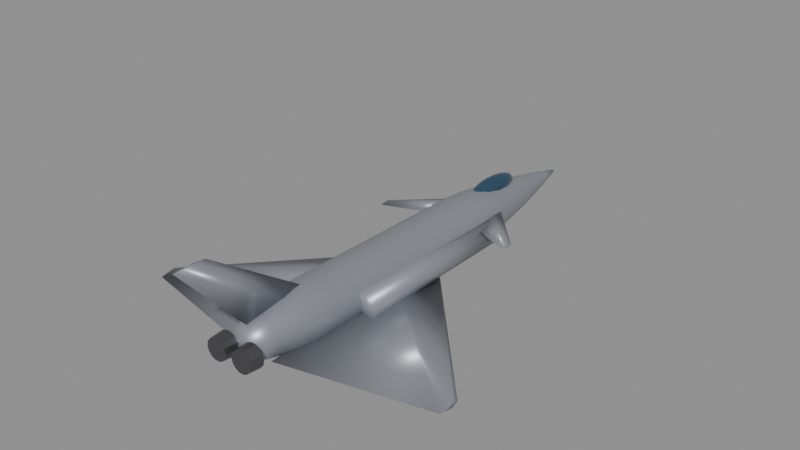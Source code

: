# Source: rafale.blend  (saved by Blender 5.0.119; exported with 4.5.12 LTS)
import bpy
from mathutils import Matrix  # noqa: F401  (used for matrix-valued properties, if any)

bpy.ops.wm.read_factory_settings(use_empty=True)
scene = bpy.context.scene
scene.name = 'Scene'

# ---- materials (node trees are filled in below, after node groups)
mat_body_rafale = bpy.data.materials.new('Body_rafale')
mat_body_rafale.diffuse_color = (0.3, 0.32, 0.36, 1.0)
mat_canopy = bpy.data.materials.new('Canopy')
mat_canopy.diffuse_color = (0.05, 0.12, 0.2, 1.0)
mat_detail = bpy.data.materials.new('Detail')
mat_detail.diffuse_color = (0.12, 0.12, 0.13, 1.0)

# ---- material node trees
mat_body_rafale.use_nodes = True; mat_body_rafale.node_tree.nodes.clear()
_N = mat_body_rafale.node_tree.nodes; _L = mat_body_rafale.node_tree.links
n0 = _N.new('ShaderNodeBsdfPrincipled'); n0.name = 'Principled BSDF'; n0.location = (-200, 100)
n0.inputs[0].default_value = (0.3, 0.32, 0.36, 1.0)
n0.inputs[1].default_value = 0.35
n0.inputs[2].default_value = 0.4
n1 = _N.new('ShaderNodeOutputMaterial'); n1.name = 'Material Output'; n1.location = (200, 100)
_L.new(n0.outputs[0], n1.inputs[0])
n1.is_active_output = True
mat_canopy.use_nodes = True; mat_canopy.node_tree.nodes.clear()
_N = mat_canopy.node_tree.nodes; _L = mat_canopy.node_tree.links
n0 = _N.new('ShaderNodeBsdfPrincipled'); n0.name = 'Principled BSDF'; n0.location = (-200, 100)
n0.inputs[0].default_value = (0.05, 0.12, 0.2, 1.0)
n0.inputs[1].default_value = 0.6
n0.inputs[2].default_value = 0.08
n1 = _N.new('ShaderNodeOutputMaterial'); n1.name = 'Material Output'; n1.location = (200, 100)
_L.new(n0.outputs[0], n1.inputs[0])
n1.is_active_output = True
mat_detail.use_nodes = True; mat_detail.node_tree.nodes.clear()
_N = mat_detail.node_tree.nodes; _L = mat_detail.node_tree.links
n0 = _N.new('ShaderNodeBsdfPrincipled'); n0.name = 'Principled BSDF'; n0.location = (-200, 100)
n0.inputs[0].default_value = (0.12, 0.12, 0.13, 1.0)
n0.inputs[1].default_value = 0.7
n0.inputs[2].default_value = 0.35
n1 = _N.new('ShaderNodeOutputMaterial'); n1.name = 'Material Output'; n1.location = (200, 100)
_L.new(n0.outputs[0], n1.inputs[0])
n1.is_active_output = True

# ---- meshes
me_rafale_body = bpy.data.meshes.new('rafale_Body')
me_rafale_body.from_pydata([(0.5217, -7.65, 0.07114), (0.4701, -7.65, 0.2975), (0.3253, -7.65, 0.479), (0.1161, -7.65, 0.5798), (-0.1161, -7.65, 0.5798), (-0.3253, -7.65, 0.479), (-0.4701, -7.65, 0.2975), (-0.5217, -7.65, 0.07114), (-0.4701, -7.65, -0.1552), (-0.3253, -7.65, -0.3368), (-0.1161, -7.65, -0.4375), (0.1161, -7.65, -0.4375), (0.3253, -7.65, -0.3368), (0.4701, -7.65, -0.1552), (0.6834, -6.955, 0.06468), (0.6157, -6.955, 0.3612), (0.4261, -6.955, 0.599), (0.1521, -6.955, 0.731), (-0.1521, -6.955, 0.731), (-0.4261, -6.955, 0.599), (-0.6157, -6.955, 0.3612), (-0.6834, -6.955, 0.06468), (-0.6157, -6.955, -0.2318), (-0.4261, -6.955, -0.4696), (-0.1521, -6.955, -0.6016), (0.1521, -6.955, -0.6016), (0.4261, -6.955, -0.4696), (0.6157, -6.955, -0.2318), (0.8451, -6.259, 0.05821), (0.7614, -6.259, 0.4249), (0.5269, -6.259, 0.7189), (0.1881, -6.259, 0.8821), (-0.1881, -6.259, 0.8821), (-0.5269, -6.259, 0.7189), (-0.7614, -6.259, 0.4249), (-0.8451, -6.259, 0.05821), (-0.7614, -6.259, -0.3085), (-0.5269, -6.259, -0.6025), (-0.1881, -6.259, -0.7657), (0.1881, -6.259, -0.7657), (0.5269, -6.259, -0.6025), (0.7614, -6.259, -0.3085), (0.9486, -5.564, 0.05174), (0.8547, -5.564, 0.4633), (0.5914, -5.564, 0.7934), (0.2111, -5.564, 0.9766), (-0.2111, -5.564, 0.9766), (-0.5914, -5.564, 0.7934), (-0.8547, -5.564, 0.4633), (-0.9486, -5.564, 0.05174), (-0.8547, -5.564, -0.3598), (-0.5914, -5.564, -0.6899), (-0.2111, -5.564, -0.8731), (0.2111, -5.564, -0.8731), (0.5914, -5.564, -0.6899), (0.8547, -5.564, -0.3598), (0.9486, -4.868, 0.04527), (0.8547, -4.868, 0.4569), (0.5914, -4.868, 0.7869), (0.2111, -4.868, 0.9701), (-0.2111, -4.868, 0.9701), (-0.5914, -4.868, 0.7869), (-0.8547, -4.868, 0.4569), (-0.9486, -4.868, 0.04527), (-0.8547, -4.868, -0.3663), (-0.5914, -4.868, -0.6964), (-0.2111, -4.868, -0.8795), (0.2111, -4.868, -0.8795), (0.5914, -4.868, -0.6964), (0.8547, -4.868, -0.3663), (0.9486, -4.173, 0.03881), (0.8547, -4.173, 0.4504), (0.5914, -4.173, 0.7805), (0.2111, -4.173, 0.9636), (-0.2111, -4.173, 0.9636), (-0.5914, -4.173, 0.7805), (-0.8547, -4.173, 0.4504), (-0.9486, -4.173, 0.03881), (-0.8547, -4.173, -0.3728), (-0.5914, -4.173, -0.7028), (-0.2111, -4.173, -0.886), (0.2111, -4.173, -0.886), (0.5914, -4.173, -0.7028), (0.8547, -4.173, -0.3728), (0.9486, -3.477, 0.03234), (0.8547, -3.477, 0.4439), (0.5914, -3.477, 0.774), (0.2111, -3.477, 0.9572), (-0.2111, -3.477, 0.9572), (-0.5914, -3.477, 0.774), (-0.8547, -3.477, 0.4439), (-0.9486, -3.477, 0.03234), (-0.8547, -3.477, -0.3792), (-0.5914, -3.477, -0.7093), (-0.2111, -3.477, -0.8925), (0.2111, -3.477, -0.8925), (0.5914, -3.477, -0.7093), (0.8547, -3.477, -0.3792), (0.9486, -2.782, 0.02587), (0.8547, -2.782, 0.4375), (0.5914, -2.782, 0.7675), (0.2111, -2.782, 0.9507), (-0.2111, -2.782, 0.9507), (-0.5914, -2.782, 0.7675), (-0.8547, -2.782, 0.4375), (-0.9486, -2.782, 0.02587), (-0.8547, -2.782, -0.3857), (-0.5914, -2.782, -0.7158), (-0.2111, -2.782, -0.8989), (0.2111, -2.782, -0.8989), (0.5914, -2.782, -0.7158), (0.8547, -2.782, -0.3857), (0.9486, -2.086, 0.0194), (0.8547, -2.086, 0.431), (0.5914, -2.086, 0.761), (0.2111, -2.086, 0.9442), (-0.2111, -2.086, 0.9442), (-0.5914, -2.086, 0.761), (-0.8547, -2.086, 0.431), (-0.9486, -2.086, 0.0194), (-0.8547, -2.086, -0.3922), (-0.5914, -2.086, -0.7222), (-0.2111, -2.086, -0.9054), (0.2111, -2.086, -0.9054), (0.5914, -2.086, -0.7222), (0.8547, -2.086, -0.3922), (0.9486, -1.391, 0.01294), (0.8547, -1.391, 0.4245), (0.5914, -1.391, 0.7546), (0.2111, -1.391, 0.9378), (-0.2111, -1.391, 0.9378), (-0.5914, -1.391, 0.7546), (-0.8547, -1.391, 0.4245), (-0.9486, -1.391, 0.01294), (-0.8547, -1.391, -0.3986), (-0.5914, -1.391, -0.7287), (-0.2111, -1.391, -0.9119), (0.2111, -1.391, -0.9119), (0.5914, -1.391, -0.7287), (0.8547, -1.391, -0.3986), (0.9486, -0.6955, 0.006468), (0.8547, -0.6955, 0.418), (0.5914, -0.6955, 0.7481), (0.2111, -0.6955, 0.9313), (-0.2111, -0.6955, 0.9313), (-0.5914, -0.6955, 0.7481), (-0.8547, -0.6955, 0.418), (-0.9486, -0.6955, 0.006468), (-0.8547, -0.6955, -0.4051), (-0.5914, -0.6955, -0.7352), (-0.2111, -0.6955, -0.9183), (0.2111, -0.6955, -0.9183), (0.5914, -0.6955, -0.7352), (0.8547, -0.6955, -0.4051), (0.9486, 0.0, 0.0), (0.8547, 0.0, 0.4116), (0.5914, 0.0, 0.7416), (0.2111, 0.0, 0.9248), (-0.2111, 0.0, 0.9248), (-0.5914, 0.0, 0.7416), (-0.8547, 0.0, 0.4116), (-0.9486, 0.0, 1.162e-16), (-0.8547, 0.0, -0.4116), (-0.5914, 0.0, -0.7416), (-0.2111, 0.0, -0.9248), (0.2111, 0.0, -0.9248), (0.5914, 0.0, -0.7416), (0.8547, 0.0, -0.4116), (0.9486, 0.6955, -0.006468), (0.8547, 0.6955, 0.4051), (0.5914, 0.6955, 0.7352), (0.2111, 0.6955, 0.9183), (-0.2111, 0.6955, 0.9183), (-0.5914, 0.6955, 0.7352), (-0.8547, 0.6955, 0.4051), (-0.9486, 0.6955, -0.006468), (-0.8547, 0.6955, -0.418), (-0.5914, 0.6955, -0.7481), (-0.2111, 0.6955, -0.9313), (0.2111, 0.6955, -0.9313), (0.5914, 0.6955, -0.7481), (0.8547, 0.6955, -0.418), (0.9486, 1.391, -0.01294), (0.8547, 1.391, 0.3986), (0.5914, 1.391, 0.7287), (0.2111, 1.391, 0.9119), (-0.2111, 1.391, 0.9119), (-0.5914, 1.391, 0.7287), (-0.8547, 1.391, 0.3986), (-0.9486, 1.391, -0.01294), (-0.8547, 1.391, -0.4245), (-0.5914, 1.391, -0.7546), (-0.2111, 1.391, -0.9378), (0.2111, 1.391, -0.9378), (0.5914, 1.391, -0.7546), (0.8547, 1.391, -0.4245), (0.9427, 2.086, -0.0194), (0.8494, 2.086, 0.3896), (0.5878, 2.086, 0.7176), (0.2098, 2.086, 0.8997), (-0.2098, 2.086, 0.8997), (-0.5878, 2.086, 0.7176), (-0.8494, 2.086, 0.3896), (-0.9427, 2.086, -0.0194), (-0.8494, 2.086, -0.4284), (-0.5878, 2.086, -0.7565), (-0.2098, 2.086, -0.9385), (0.2098, 2.086, -0.9385), (0.5878, 2.086, -0.7565), (0.8494, 2.086, -0.4284), (0.8993, 2.782, -0.02587), (0.8102, 2.782, 0.3643), (0.5607, 2.782, 0.6772), (0.2001, 2.782, 0.8509), (-0.2001, 2.782, 0.8509), (-0.5607, 2.782, 0.6772), (-0.8102, 2.782, 0.3643), (-0.8993, 2.782, -0.02587), (-0.8102, 2.782, -0.4161), (-0.5607, 2.782, -0.729), (-0.2001, 2.782, -0.9026), (0.2001, 2.782, -0.9026), (0.5607, 2.782, -0.729), (0.8102, 2.782, -0.4161), (0.8295, 3.477, -0.03234), (0.7473, 3.477, 0.3276), (0.5172, 3.477, 0.6162), (0.1846, 3.477, 0.7764), (-0.1846, 3.477, 0.7764), (-0.5172, 3.477, 0.6162), (-0.7473, 3.477, 0.3276), (-0.8295, 3.477, -0.03234), (-0.7473, 3.477, -0.3922), (-0.5172, 3.477, -0.6809), (-0.1846, 3.477, -0.841), (0.1846, 3.477, -0.841), (0.5172, 3.477, -0.6809), (0.7473, 3.477, -0.3922), (0.739, 4.173, -0.03881), (0.6658, 4.173, 0.2818), (0.4608, 4.173, 0.539), (0.1644, 4.173, 0.6817), (-0.1644, 4.173, 0.6817), (-0.4608, 4.173, 0.539), (-0.6658, 4.173, 0.2818), (-0.739, 4.173, -0.03881), (-0.6658, 4.173, -0.3594), (-0.4608, 4.173, -0.6166), (-0.1644, 4.173, -0.7593), (0.1644, 4.173, -0.7593), (0.4608, 4.173, -0.6166), (0.6658, 4.173, -0.3594), (0.6306, 4.868, -0.04527), (0.5681, 4.868, 0.2283), (0.3932, 4.868, 0.4477), (0.1403, 4.868, 0.5695), (-0.1403, 4.868, 0.5695), (-0.3932, 4.868, 0.4477), (-0.5681, 4.868, 0.2283), (-0.6306, 4.868, -0.04527), (-0.5681, 4.868, -0.3189), (-0.3932, 4.868, -0.5383), (-0.1403, 4.868, -0.66), (0.1403, 4.868, -0.66), (0.3932, 4.868, -0.5383), (0.5681, 4.868, -0.3189), (0.5061, 5.564, -0.05174), (0.456, 5.564, 0.1678), (0.3155, 5.564, 0.3439), (0.1126, 5.564, 0.4416), (-0.1126, 5.564, 0.4416), (-0.3155, 5.564, 0.3439), (-0.456, 5.564, 0.1678), (-0.5061, 5.564, -0.05174), (-0.456, 5.564, -0.2713), (-0.3155, 5.564, -0.4474), (-0.1126, 5.564, -0.5451), (0.1126, 5.564, -0.5451), (0.3155, 5.564, -0.4474), (0.456, 5.564, -0.2713), (0.3668, 6.259, -0.05821), (0.3304, 6.259, 0.1009), (0.2287, 6.259, 0.2285), (0.08161, 6.259, 0.2993), (-0.08161, 6.259, 0.2993), (-0.2287, 6.259, 0.2285), (-0.3304, 6.259, 0.1009), (-0.3668, 6.259, -0.05821), (-0.3304, 6.259, -0.2173), (-0.2287, 6.259, -0.3449), (-0.08161, 6.259, -0.4158), (0.08161, 6.259, -0.4158), (0.2287, 6.259, -0.3449), (0.3304, 6.259, -0.2173), (0.2136, 6.955, -0.06468), (0.1925, 6.955, 0.028), (0.1332, 6.955, 0.1023), (0.04753, 6.955, 0.1436), (-0.04753, 6.955, 0.1436), (-0.1332, 6.955, 0.1023), (-0.1925, 6.955, 0.028), (-0.2136, 6.955, -0.06468), (-0.1925, 6.955, -0.1574), (-0.1332, 6.955, -0.2317), (-0.04753, 6.955, -0.2729), (0.04753, 6.955, -0.2729), (0.1332, 6.955, -0.2317), (0.1925, 6.955, -0.1574), (0.04743, 7.65, -0.07114), (0.04273, 7.65, -0.05057), (0.02957, 7.65, -0.03406), (0.01055, 7.65, -0.0249), (-0.01055, 7.65, -0.0249), (-0.02957, 7.65, -0.03406), (-0.04273, 7.65, -0.05057), (-0.04743, 7.65, -0.07114), (-0.04273, 7.65, -0.09172), (-0.02957, 7.65, -0.1082), (-0.01055, 7.65, -0.1174), (0.01055, 7.65, -0.1174), (0.02957, 7.65, -0.1082), (0.04273, 7.65, -0.09172), (0.4743, 0.306, -0.5217), (0.4743, -1.897, -0.2647), (0.4743, -7.038, -0.5217), (0.4743, -1.897, -0.7788), (5.45, -5.22, -0.5217), (5.45, -5.44, -0.4189), (5.45, -5.954, -0.5217), (5.45, -5.44, -0.6245), (-0.4743, 0.306, -0.5217), (-0.4743, -1.897, -0.2647), (-0.4743, -7.038, -0.5217), (-0.4743, -1.897, -0.7788), (-5.45, -5.22, -0.5217), (-5.45, -5.44, -0.4189), (-5.45, -5.954, -0.5217), (-5.45, -5.44, -0.6245), (0.7114, 3.366, 0.1897), (0.7114, 2.907, 0.2509), (0.7114, 1.836, 0.1897), (0.7114, 2.907, 0.1285), (2.455, 1.429, 0.2987), (2.455, 1.291, 0.337), (2.455, 0.9701, 0.2987), (2.455, 1.291, 0.2605), (-0.7114, 3.366, 0.1897), (-0.7114, 2.907, 0.2509), (-0.7114, 1.836, 0.1897), (-0.7114, 2.907, 0.1285), (-2.455, 1.429, 0.2987), (-2.455, 1.291, 0.337), (-2.455, 0.9701, 0.2987), (-2.455, 1.291, 0.2605), (0.0, -4.743, 0.5692), (0.104, -5.653, 0.5692), (0.0, -7.344, 0.5692), (-0.104, -5.653, 0.5692), (0.0, -8.599, 3.17), (0.05202, -8.963, 3.17), (0.0, -9.64, 3.17), (-0.05202, -8.963, 3.17), (0.5502, 2.754, -0.1423), (0.6263, 2.752, -0.3765), (0.8255, 2.751, -0.5212), (1.072, 2.751, -0.5212), (1.271, 2.752, -0.3765), (1.347, 2.754, -0.1423), (1.271, 2.756, 0.09188), (1.072, 2.757, 0.2366), (0.8255, 2.757, 0.2366), (0.6263, 2.756, 0.09188), (0.4743, -3.825, -0.09486), (0.5649, -3.827, -0.3736), (0.802, -3.828, -0.5459), (1.095, -3.828, -0.5459), (1.332, -3.827, -0.3736), (1.423, -3.825, -0.09486), (1.332, -3.823, 0.1839), (1.095, -3.822, 0.3562), (0.802, -3.822, 0.3562), (0.5649, -3.823, 0.1839), (-1.347, 2.754, -0.1423), (-1.271, 2.752, -0.3765), (-1.072, 2.751, -0.5212), (-0.8255, 2.751, -0.5212), (-0.6263, 2.752, -0.3765), (-0.5502, 2.754, -0.1423), (-0.6263, 2.756, 0.09188), (-0.8255, 2.757, 0.2366), (-1.072, 2.757, 0.2366), (-1.271, 2.756, 0.09188), (-1.423, -3.825, -0.09486), (-1.332, -3.827, -0.3736), (-1.095, -3.828, -0.5459), (-0.802, -3.828, -0.5459), (-0.5649, -3.827, -0.3736), (-0.4743, -3.825, -0.09486), (-0.5649, -3.823, 0.1839), (-0.802, -3.822, 0.3562), (-1.095, -3.822, 0.3562), (-1.332, -3.823, 0.1839)], [], [(0, 14, 15, 1), (1, 15, 16, 2), (2, 16, 17, 3), (3, 17, 18, 4), (4, 18, 19, 5), (5, 19, 20, 6), (6, 20, 21, 7), (7, 21, 22, 8), (8, 22, 23, 9), (9, 23, 24, 10), (10, 24, 25, 11), (11, 25, 26, 12), (12, 26, 27, 13), (13, 27, 14, 0), (14, 28, 29, 15), (15, 29, 30, 16), (16, 30, 31, 17), (17, 31, 32, 18), (18, 32, 33, 19), (19, 33, 34, 20), (20, 34, 35, 21), (21, 35, 36, 22), (22, 36, 37, 23), (23, 37, 38, 24), (24, 38, 39, 25), (25, 39, 40, 26), (26, 40, 41, 27), (27, 41, 28, 14), (28, 42, 43, 29), (29, 43, 44, 30), (30, 44, 45, 31), (31, 45, 46, 32), (32, 46, 47, 33), (33, 47, 48, 34), (34, 48, 49, 35), (35, 49, 50, 36), (36, 50, 51, 37), (37, 51, 52, 38), (38, 52, 53, 39), (39, 53, 54, 40), (40, 54, 55, 41), (41, 55, 42, 28), (42, 56, 57, 43), (43, 57, 58, 44), (44, 58, 59, 45), (45, 59, 60, 46), (46, 60, 61, 47), (47, 61, 62, 48), (48, 62, 63, 49), (49, 63, 64, 50), (50, 64, 65, 51), (51, 65, 66, 52), (52, 66, 67, 53), (53, 67, 68, 54), (54, 68, 69, 55), (55, 69, 56, 42), (56, 70, 71, 57), (57, 71, 72, 58), (58, 72, 73, 59), (59, 73, 74, 60), (60, 74, 75, 61), (61, 75, 76, 62), (62, 76, 77, 63), (63, 77, 78, 64), (64, 78, 79, 65), (65, 79, 80, 66), (66, 80, 81, 67), (67, 81, 82, 68), (68, 82, 83, 69), (69, 83, 70, 56), (70, 84, 85, 71), (71, 85, 86, 72), (72, 86, 87, 73), (73, 87, 88, 74), (74, 88, 89, 75), (75, 89, 90, 76), (76, 90, 91, 77), (77, 91, 92, 78), (78, 92, 93, 79), (79, 93, 94, 80), (80, 94, 95, 81), (81, 95, 96, 82), (82, 96, 97, 83), (83, 97, 84, 70), (84, 98, 99, 85), (85, 99, 100, 86), (86, 100, 101, 87), (87, 101, 102, 88), (88, 102, 103, 89), (89, 103, 104, 90), (90, 104, 105, 91), (91, 105, 106, 92), (92, 106, 107, 93), (93, 107, 108, 94), (94, 108, 109, 95), (95, 109, 110, 96), (96, 110, 111, 97), (97, 111, 98, 84), (98, 112, 113, 99), (99, 113, 114, 100), (100, 114, 115, 101), (101, 115, 116, 102), (102, 116, 117, 103), (103, 117, 118, 104), (104, 118, 119, 105), (105, 119, 120, 106), (106, 120, 121, 107), (107, 121, 122, 108), (108, 122, 123, 109), (109, 123, 124, 110), (110, 124, 125, 111), (111, 125, 112, 98), (112, 126, 127, 113), (113, 127, 128, 114), (114, 128, 129, 115), (115, 129, 130, 116), (116, 130, 131, 117), (117, 131, 132, 118), (118, 132, 133, 119), (119, 133, 134, 120), (120, 134, 135, 121), (121, 135, 136, 122), (122, 136, 137, 123), (123, 137, 138, 124), (124, 138, 139, 125), (125, 139, 126, 112), (126, 140, 141, 127), (127, 141, 142, 128), (128, 142, 143, 129), (129, 143, 144, 130), (130, 144, 145, 131), (131, 145, 146, 132), (132, 146, 147, 133), (133, 147, 148, 134), (134, 148, 149, 135), (135, 149, 150, 136), (136, 150, 151, 137), (137, 151, 152, 138), (138, 152, 153, 139), (139, 153, 140, 126), (140, 154, 155, 141), (141, 155, 156, 142), (142, 156, 157, 143), (143, 157, 158, 144), (144, 158, 159, 145), (145, 159, 160, 146), (146, 160, 161, 147), (147, 161, 162, 148), (148, 162, 163, 149), (149, 163, 164, 150), (150, 164, 165, 151), (151, 165, 166, 152), (152, 166, 167, 153), (153, 167, 154, 140), (154, 168, 169, 155), (155, 169, 170, 156), (156, 170, 171, 157), (157, 171, 172, 158), (158, 172, 173, 159), (159, 173, 174, 160), (160, 174, 175, 161), (161, 175, 176, 162), (162, 176, 177, 163), (163, 177, 178, 164), (164, 178, 179, 165), (165, 179, 180, 166), (166, 180, 181, 167), (167, 181, 168, 154), (168, 182, 183, 169), (169, 183, 184, 170), (170, 184, 185, 171), (171, 185, 186, 172), (172, 186, 187, 173), (173, 187, 188, 174), (174, 188, 189, 175), (175, 189, 190, 176), (176, 190, 191, 177), (177, 191, 192, 178), (178, 192, 193, 179), (179, 193, 194, 180), (180, 194, 195, 181), (181, 195, 182, 168), (182, 196, 197, 183), (183, 197, 198, 184), (184, 198, 199, 185), (185, 199, 200, 186), (186, 200, 201, 187), (187, 201, 202, 188), (188, 202, 203, 189), (189, 203, 204, 190), (190, 204, 205, 191), (191, 205, 206, 192), (192, 206, 207, 193), (193, 207, 208, 194), (194, 208, 209, 195), (195, 209, 196, 182), (196, 210, 211, 197), (197, 211, 212, 198), (198, 212, 213, 199), (199, 213, 214, 200), (200, 214, 215, 201), (201, 215, 216, 202), (202, 216, 217, 203), (203, 217, 218, 204), (204, 218, 219, 205), (205, 219, 220, 206), (206, 220, 221, 207), (207, 221, 222, 208), (208, 222, 223, 209), (209, 223, 210, 196), (210, 224, 225, 211), (211, 225, 226, 212), (212, 226, 227, 213), (213, 227, 228, 214), (214, 228, 229, 215), (215, 229, 230, 216), (216, 230, 231, 217), (217, 231, 232, 218), (218, 232, 233, 219), (219, 233, 234, 220), (220, 234, 235, 221), (221, 235, 236, 222), (222, 236, 237, 223), (223, 237, 224, 210), (224, 238, 239, 225), (225, 239, 240, 226), (226, 240, 241, 227), (227, 241, 242, 228), (228, 242, 243, 229), (229, 243, 244, 230), (230, 244, 245, 231), (231, 245, 246, 232), (232, 246, 247, 233), (233, 247, 248, 234), (234, 248, 249, 235), (235, 249, 250, 236), (236, 250, 251, 237), (237, 251, 238, 224), (238, 252, 253, 239), (239, 253, 254, 240), (240, 254, 255, 241), (241, 255, 256, 242), (242, 256, 257, 243), (243, 257, 258, 244), (244, 258, 259, 245), (245, 259, 260, 246), (246, 260, 261, 247), (247, 261, 262, 248), (248, 262, 263, 249), (249, 263, 264, 250), (250, 264, 265, 251), (251, 265, 252, 238), (252, 266, 267, 253), (253, 267, 268, 254), (254, 268, 269, 255), (255, 269, 270, 256), (256, 270, 271, 257), (257, 271, 272, 258), (258, 272, 273, 259), (259, 273, 274, 260), (260, 274, 275, 261), (261, 275, 276, 262), (262, 276, 277, 263), (263, 277, 278, 264), (264, 278, 279, 265), (265, 279, 266, 252), (266, 280, 281, 267), (267, 281, 282, 268), (268, 282, 283, 269), (269, 283, 284, 270), (270, 284, 285, 271), (271, 285, 286, 272), (272, 286, 287, 273), (273, 287, 288, 274), (274, 288, 289, 275), (275, 289, 290, 276), (276, 290, 291, 277), (277, 291, 292, 278), (278, 292, 293, 279), (279, 293, 280, 266), (280, 294, 295, 281), (281, 295, 296, 282), (282, 296, 297, 283), (283, 297, 298, 284), (284, 298, 299, 285), (285, 299, 300, 286), (286, 300, 301, 287), (287, 301, 302, 288), (288, 302, 303, 289), (289, 303, 304, 290), (290, 304, 305, 291), (291, 305, 306, 292), (292, 306, 307, 293), (293, 307, 294, 280), (294, 308, 309, 295), (295, 309, 310, 296), (296, 310, 311, 297), (297, 311, 312, 298), (298, 312, 313, 299), (299, 313, 314, 300), (300, 314, 315, 301), (301, 315, 316, 302), (302, 316, 317, 303), (303, 317, 318, 304), (304, 318, 319, 305), (305, 319, 320, 306), (306, 320, 321, 307), (307, 321, 308, 294), (13, 0, 1, 2, 3, 4, 5, 6, 7, 8, 9, 10, 11, 12), (308, 321, 320, 319, 318, 317, 316, 315, 314, 313, 312, 311, 310, 309), (322, 323, 327, 326), (323, 324, 328, 327), (324, 325, 329, 328), (325, 322, 326, 329), (325, 324, 323, 322), (326, 327, 328, 329), (330, 334, 335, 331), (331, 335, 336, 332), (332, 336, 337, 333), (333, 337, 334, 330), (333, 330, 331, 332), (334, 337, 336, 335), (338, 339, 343, 342), (339, 340, 344, 343), (340, 341, 345, 344), (341, 338, 342, 345), (341, 340, 339, 338), (342, 343, 344, 345), (346, 350, 351, 347), (347, 351, 352, 348), (348, 352, 353, 349), (349, 353, 350, 346), (349, 346, 347, 348), (350, 353, 352, 351), (354, 358, 359, 355), (355, 359, 360, 356), (356, 360, 361, 357), (357, 361, 358, 354), (357, 354, 355, 356), (358, 361, 360, 359), (362, 363, 373, 372), (363, 364, 374, 373), (364, 365, 375, 374), (365, 366, 376, 375), (366, 367, 377, 376), (367, 368, 378, 377), (368, 369, 379, 378), (369, 370, 380, 379), (370, 371, 381, 380), (371, 362, 372, 381), (371, 370, 369, 368, 367, 366, 365, 364, 363, 362), (372, 373, 374, 375, 376, 377, 378, 379, 380, 381), (382, 383, 393, 392), (383, 384, 394, 393), (384, 385, 395, 394), (385, 386, 396, 395), (386, 387, 397, 396), (387, 388, 398, 397), (388, 389, 399, 398), (389, 390, 400, 399), (390, 391, 401, 400), (391, 382, 392, 401), (391, 390, 389, 388, 387, 386, 385, 384, 383, 382), (392, 393, 394, 395, 396, 397, 398, 399, 400, 401)])
me_rafale_body.polygons.foreach_set('use_smooth', [True] * 364)
me_rafale_body.materials.append(mat_body_rafale)
me_rafale_body.update()
me_rafale_canopy = bpy.data.meshes.new('rafale_Canopy')
me_rafale_canopy.from_pydata([(0.0, 3.825, 1.024), (0.0, 4.636, 0.9189), (0.0, 4.972, 0.664), (0.0, 3.825, 0.3036), (0.06534, 4.205, 0.997), (0.1207, 4.528, 0.9189), (0.1578, 4.743, 0.802), (0.1707, 4.819, 0.664), (0.1578, 4.743, 0.5261), (0.1207, 4.528, 0.4091), (0.06534, 4.205, 0.331), (0.1132, 4.045, 0.997), (0.2091, 4.231, 0.9189), (0.2732, 4.355, 0.802), (0.2957, 4.399, 0.664), (0.2732, 4.355, 0.5261), (0.2091, 4.231, 0.4091), (0.1132, 4.045, 0.331), (0.1307, 3.825, 0.997), (0.2415, 3.825, 0.9189), (0.3155, 3.825, 0.802), (0.3415, 3.825, 0.664), (0.3155, 3.825, 0.5261), (0.2415, 3.825, 0.4091), (0.1307, 3.825, 0.331), (0.1132, 3.605, 0.997), (0.2091, 3.419, 0.9189), (0.2732, 3.295, 0.802), (0.2957, 3.251, 0.664), (0.2732, 3.295, 0.5261), (0.2091, 3.419, 0.4091), (0.1132, 3.605, 0.331), (0.06534, 3.445, 0.997), (0.1207, 3.122, 0.9189), (0.1578, 2.907, 0.802), (0.1707, 2.831, 0.664), (0.1578, 2.907, 0.5261), (0.1207, 3.122, 0.4091), (0.06534, 3.445, 0.331), (0.0, 3.386, 0.997), (-2.035e-08, 3.014, 0.9189), (0.0, 2.765, 0.802), (0.0, 2.678, 0.664), (0.0, 2.765, 0.5261), (-2.035e-08, 3.014, 0.4091), (0.0, 3.386, 0.331), (-0.06534, 3.445, 0.997), (-0.1207, 3.122, 0.9189), (-0.1578, 2.907, 0.802), (-0.1707, 2.831, 0.664), (-0.1578, 2.907, 0.5261), (-0.1207, 3.122, 0.4091), (-0.06534, 3.445, 0.331), (-0.1132, 3.605, 0.997), (-0.2091, 3.419, 0.9189), (-0.2732, 3.295, 0.802), (-0.2957, 3.251, 0.664), (-0.2732, 3.295, 0.5261), (-0.2091, 3.419, 0.4091), (-0.1132, 3.605, 0.331), (-0.1307, 3.825, 0.997), (-0.2415, 3.825, 0.9189), (-0.3155, 3.825, 0.802), (-0.3415, 3.825, 0.664), (-0.3155, 3.825, 0.5261), (-0.2415, 3.825, 0.4091), (-0.1307, 3.825, 0.331), (-0.1132, 4.045, 0.997), (-0.2091, 4.231, 0.9189), (-0.2732, 4.355, 0.802), (-0.2957, 4.399, 0.664), (-0.2732, 4.355, 0.5261), (-0.2091, 4.231, 0.4091), (-0.1132, 4.045, 0.331), (-0.06534, 4.205, 0.997), (-0.1207, 4.528, 0.9189), (-0.1578, 4.743, 0.802), (-0.1707, 4.819, 0.664), (-0.1578, 4.743, 0.5261), (-0.1207, 4.528, 0.4091), (-0.06534, 4.205, 0.331), (-5.089e-09, 4.264, 0.997), (-1.018e-08, 4.885, 0.802), (-1.018e-08, 4.885, 0.5261), (4.071e-08, 4.636, 0.4091), (-5.089e-09, 4.264, 0.331)], [], [(85, 84, 9, 10), (83, 2, 7, 8), (82, 1, 5, 6), (81, 0, 4), (3, 85, 10), (84, 83, 8, 9), (2, 82, 6, 7), (1, 81, 4, 5), (6, 5, 12, 13), (4, 0, 11), (3, 10, 17), (9, 8, 15, 16), (7, 6, 13, 14), (5, 4, 11, 12), (10, 9, 16, 17), (8, 7, 14, 15), (3, 17, 24), (16, 15, 22, 23), (14, 13, 20, 21), (12, 11, 18, 19), (17, 16, 23, 24), (15, 14, 21, 22), (13, 12, 19, 20), (11, 0, 18), (19, 18, 25, 26), (24, 23, 30, 31), (22, 21, 28, 29), (20, 19, 26, 27), (18, 0, 25), (3, 24, 31), (23, 22, 29, 30), (21, 20, 27, 28), (31, 30, 37, 38), (29, 28, 35, 36), (27, 26, 33, 34), (25, 0, 32), (3, 31, 38), (30, 29, 36, 37), (28, 27, 34, 35), (26, 25, 32, 33), (32, 0, 39), (3, 38, 45), (37, 36, 43, 44), (35, 34, 41, 42), (33, 32, 39, 40), (38, 37, 44, 45), (36, 35, 42, 43), (34, 33, 40, 41), (44, 43, 50, 51), (42, 41, 48, 49), (40, 39, 46, 47), (45, 44, 51, 52), (43, 42, 49, 50), (41, 40, 47, 48), (39, 0, 46), (3, 45, 52), (52, 51, 58, 59), (50, 49, 56, 57), (48, 47, 54, 55), (46, 0, 53), (3, 52, 59), (51, 50, 57, 58), (49, 48, 55, 56), (47, 46, 53, 54), (57, 56, 63, 64), (55, 54, 61, 62), (53, 0, 60), (3, 59, 66), (58, 57, 64, 65), (56, 55, 62, 63), (54, 53, 60, 61), (59, 58, 65, 66), (3, 66, 73), (65, 64, 71, 72), (63, 62, 69, 70), (61, 60, 67, 68), (66, 65, 72, 73), (64, 63, 70, 71), (62, 61, 68, 69), (60, 0, 67), (70, 69, 76, 77), (68, 67, 74, 75), (73, 72, 79, 80), (71, 70, 77, 78), (69, 68, 75, 76), (67, 0, 74), (3, 73, 80), (72, 71, 78, 79), (80, 79, 84, 85), (78, 77, 2, 83), (76, 75, 1, 82), (74, 0, 81), (3, 80, 85), (79, 78, 83, 84), (77, 76, 82, 2), (75, 74, 81, 1)])
me_rafale_canopy.polygons.foreach_set('use_smooth', [True] * 96)
me_rafale_canopy.materials.append(mat_canopy)
me_rafale_canopy.update()
me_rafale_detail = bpy.data.meshes.new('rafale_Detail')
me_rafale_detail.from_pydata([(0.07589, -7.64, 0.0), (0.1153, -7.64, -0.1729), (0.2259, -7.64, -0.3115), (0.3856, -7.64, -0.3884), (0.563, -7.64, -0.3884), (0.7227, -7.64, -0.3115), (0.8333, -7.64, -0.1729), (0.8727, -7.64, -4.879e-17), (0.8333, -7.64, 0.1729), (0.7227, -7.64, 0.3115), (0.563, -7.64, 0.3884), (0.3856, -7.64, 0.3884), (0.2259, -7.64, 0.3115), (0.1153, -7.64, 0.1729), (0.1138, -8.109, 0.0), (0.1495, -8.109, -0.1564), (0.2496, -8.109, -0.2818), (0.3941, -8.109, -0.3514), (0.5545, -8.109, -0.3514), (0.699, -8.109, -0.2818), (0.7991, -8.109, -0.1564), (0.8348, -8.109, -4.414e-17), (0.7991, -8.109, 0.1564), (0.699, -8.109, 0.2818), (0.5545, -8.109, 0.3514), (0.3941, -8.109, 0.3514), (0.2496, -8.109, 0.2818), (0.1495, -8.109, 0.1564), (-0.8727, -7.64, 0.0), (-0.8333, -7.64, -0.1729), (-0.7227, -7.64, -0.3115), (-0.563, -7.64, -0.3884), (-0.3856, -7.64, -0.3884), (-0.2259, -7.64, -0.3115), (-0.1153, -7.64, -0.1729), (-0.07589, -7.64, -4.879e-17), (-0.1153, -7.64, 0.1729), (-0.2259, -7.64, 0.3115), (-0.3856, -7.64, 0.3884), (-0.563, -7.64, 0.3884), (-0.7227, -7.64, 0.3115), (-0.8333, -7.64, 0.1729), (-0.8348, -8.109, 0.0), (-0.7991, -8.109, -0.1564), (-0.699, -8.109, -0.2818), (-0.5545, -8.109, -0.3514), (-0.3941, -8.109, -0.3514), (-0.2496, -8.109, -0.2818), (-0.1495, -8.109, -0.1564), (-0.1138, -8.109, -4.414e-17), (-0.1495, -8.109, 0.1564), (-0.2496, -8.109, 0.2818), (-0.3941, -8.109, 0.3514), (-0.5545, -8.109, 0.3514), (-0.699, -8.109, 0.2818), (-0.7991, -8.109, 0.1564)], [], [(0, 1, 15, 14), (1, 2, 16, 15), (2, 3, 17, 16), (3, 4, 18, 17), (4, 5, 19, 18), (5, 6, 20, 19), (6, 7, 21, 20), (7, 8, 22, 21), (8, 9, 23, 22), (9, 10, 24, 23), (10, 11, 25, 24), (11, 12, 26, 25), (12, 13, 27, 26), (13, 0, 14, 27), (13, 12, 11, 10, 9, 8, 7, 6, 5, 4, 3, 2, 1, 0), (14, 15, 16, 17, 18, 19, 20, 21, 22, 23, 24, 25, 26, 27), (28, 29, 43, 42), (29, 30, 44, 43), (30, 31, 45, 44), (31, 32, 46, 45), (32, 33, 47, 46), (33, 34, 48, 47), (34, 35, 49, 48), (35, 36, 50, 49), (36, 37, 51, 50), (37, 38, 52, 51), (38, 39, 53, 52), (39, 40, 54, 53), (40, 41, 55, 54), (41, 28, 42, 55), (41, 40, 39, 38, 37, 36, 35, 34, 33, 32, 31, 30, 29, 28), (42, 43, 44, 45, 46, 47, 48, 49, 50, 51, 52, 53, 54, 55)])
me_rafale_detail.materials.append(mat_detail)
me_rafale_detail.update()

# ---- objects
ob_body = bpy.data.objects.new('Body', me_rafale_body)
ob_canopy = bpy.data.objects.new('Canopy', me_rafale_canopy)
ob_detail = bpy.data.objects.new('Detail', me_rafale_detail)

# ---- transforms, parenting, visibility, modifiers, constraints
ob_body.location = (0.0, 0.0, 0.0)
ob_canopy.location = (0.0, 0.0, 0.0)
ob_detail.location = (0.0, 0.0, 0.0)

# ---- collection membership
scene.collection.objects.link(ob_body)
scene.collection.objects.link(ob_canopy)
scene.collection.objects.link(ob_detail)

# ---- scene / render settings (as saved in the file)
scene.frame_start = 1; scene.frame_end = 250; scene.frame_set(1)
scene.render.engine = 'BLENDER_EEVEE_NEXT'
scene.render.bake_bias = 0.0
scene.render.bake_samples = 0
scene.cycles.sampling_pattern = 'TABULATED_SOBOL'
scene.eevee.use_volume_custom_range = False
bpy.context.view_layer.update()

# ---- added for rendering (the .blend has no active camera and no usable light): camera, sun + grey world if the file has none
cam_auto = bpy.data.cameras.new('AutoCamera')
cam_auto.lens = 50.0
cam_auto.sensor_width = 36.0
cam_auto.clip_end = 1000.0
ob_auto_camera = bpy.data.objects.new('AutoCamera', cam_auto)
scene.collection.objects.link(ob_auto_camera)
ob_auto_camera.location = (19.2886, -24.1411, 16.5468)
ob_auto_camera.rotation_euler = (1.09748, -7.21219e-08, 0.694738)
scene.camera = ob_auto_camera
light_auto_sun = bpy.data.lights.new('AutoSun', 'SUN')
light_auto_sun.energy = 3.0
light_auto_sun.angle = 0.0523599
ob_auto_sun = bpy.data.objects.new('AutoSun', light_auto_sun)
scene.collection.objects.link(ob_auto_sun)
ob_auto_sun.rotation_euler = (0.872665, 0.174533, 0.523599)
if scene.world is None:
    world_auto = bpy.data.worlds.new('AutoWorld')
    world_auto.color = (0.3, 0.3, 0.3)
    scene.world = world_auto
bpy.context.view_layer.update()
